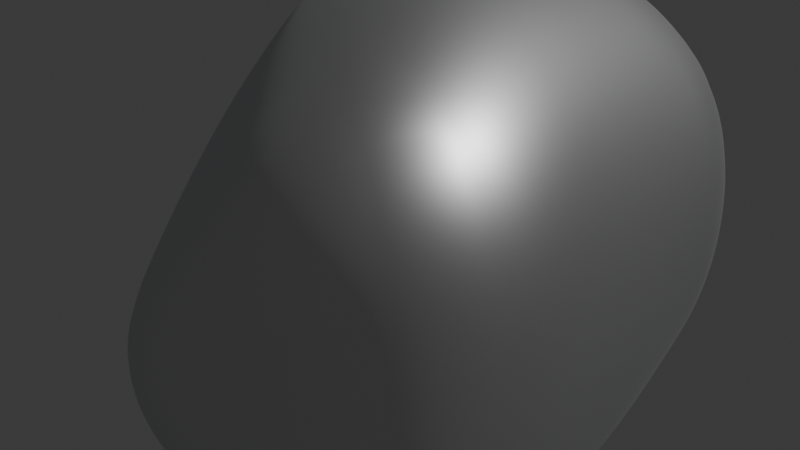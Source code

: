 # Source: LuLutetium.blend  (saved by Blender 5.2.44; exported with 4.5.12 LTS)
import bpy
from mathutils import Matrix  # noqa: F401  (used for matrix-valued properties, if any)

bpy.ops.wm.read_factory_settings(use_empty=True)
scene = bpy.context.scene
scene.name = 'Scene'

# ---- collections
col_collection = bpy.data.collections.new('Collection'); scene.collection.children.link(col_collection)

# ---- materials (node trees are filled in below, after node groups)
mat_material_001 = bpy.data.materials.new('Material.001')
mat_material_002 = bpy.data.materials.new('Material.002')

# ---- material node trees
mat_material_001.use_nodes = True; mat_material_001.node_tree.nodes.clear()
_N = mat_material_001.node_tree.nodes; _L = mat_material_001.node_tree.links
n0 = _N.new('ShaderNodeOutputMaterial'); n0.name = 'Material Output'; n0.location = (200, 100)
n1 = _N.new('ShaderNodeBsdfMetallic'); n1.name = 'Metallic BSDF'; n1.location = (-200, 100)
n1.inputs[0].default_value = (0.8, 0.8, 0.8, 1.0)
_L.new(n1.outputs[0], n0.inputs[0])
n0.is_active_output = True
mat_material_002.use_nodes = True; mat_material_002.node_tree.nodes.clear()
_N = mat_material_002.node_tree.nodes; _L = mat_material_002.node_tree.links
n0 = _N.new('ShaderNodeBsdfPrincipled'); n0.name = 'Principled BSDF'; n0.location = (-200, 100)
n0.inputs[0].default_value = (1.0, 1.0, 1.0, 1.0)
n0.inputs[10].default_value = 0.005
n1 = _N.new('ShaderNodeOutputMaterial'); n1.name = 'Material Output'; n1.location = (200, 100)
_L.new(n0.outputs[0], n1.inputs[0])
n1.is_active_output = True

# ---- world
world_world = bpy.data.worlds.new('World'); scene.world = world_world
world_world.use_nodes = True; world_world.node_tree.nodes.clear()
_N = world_world.node_tree.nodes; _L = world_world.node_tree.links
n0 = _N.new('ShaderNodeOutputWorld'); n0.name = 'World Output'; n0.location = (200, 100)
n1 = _N.new('ShaderNodeBackground'); n1.name = 'Background'; n1.location = (-200, 100)
n1.inputs[0].default_value = (0.05088, 0.05088, 0.05088, 1.0)
_L.new(n1.outputs[0], n0.inputs[0])
n0.is_active_output = True
world_world.color = (0.05088, 0.05088, 0.05088)
world_world.sun_shadow_jitter_overblur = 0.0

# ---- lights
light_light = bpy.data.lights.new('Light', 'POINT')
light_light.energy = 1000.0
light_light.shadow_soft_size = 0.1

# ---- meshes
me_rock_002 = bpy.data.meshes.new('rock.002')
me_rock_002.from_pydata([(-0.5, -0.5, -0.5), (-0.5, 0.5, -0.5), (-0.5, 0.5, 0.5), (0.5, -0.5, 0.5), (0.5, 0.5, 0.5), (0.5, 0.5, -0.5), (0.5, -0.5, -0.5)], [], [(0, 3, 2), (0, 6, 3), (0, 1, 5, 6), (2, 3, 4), (0, 2, 1), (1, 2, 4, 5), (3, 6, 5, 4)])
me_rock_002.polygons.foreach_set('use_smooth', [True] * 7)
_k = {(0, 3): 0.79952, (0, 2): 0.19989, (2, 3): 0.36647, (0, 6): 0.39025, (3, 6): 0.49322, (0, 1): 0.18708, (1, 5): 0.09366, (5, 6): 0.2911, (2, 4): 0.42333, (3, 4): 0.10061, (1, 2): 0.14352, (4, 5): 0.58631}
me_rock_002.attributes.new('crease_edge', 'FLOAT', 'EDGE').data.foreach_set('value', [_k.get((min(e.vertices), max(e.vertices)), 0.0) for e in me_rock_002.edges])
me_rock_002.materials.append(mat_material_001)
me_rock_002.update()

# ---- curves / text
txt_text = bpy.data.curves.new('Text', 'FONT')
txt_text.dimensions = '2D'
txt_text.body = 'Lu'
txt_text.materials.append(mat_material_002)
txt_text.extrude = 0.05

# ---- objects
ob_light = bpy.data.objects.new('Light', light_light)
ob_rock_002 = bpy.data.objects.new('rock.002', me_rock_002)
ob_text = bpy.data.objects.new('Text', txt_text)

# ---- transforms, parenting, visibility, modifiers, constraints
ob_light.location = (4.076, 1.005, 5.904)
ob_light.rotation_euler = (0.6503, 0.05522, 1.866)
ob_light.lock_rotations_4d = False
ob_light.empty_display_type = 'ARROWS'
ob_light.color = (0.0, 0.0, 0.0, 0.0)
ob_light.lineart.crease_threshold = 0.0
ob_rock_002.location = (0.0, 0.0, 0.0)
ob_rock_002.scale = (1.463, 1.463, 1.463)
_m = ob_rock_002.modifiers.new('Subsurf', 'SUBSURF')
_m.levels = 3
_m.render_levels = 4
_m = ob_rock_002.modifiers.new('Subsurf.001', 'SUBSURF')
_m.levels = 3
_m.render_levels = 4
_m = ob_rock_002.modifiers.new('Displace', 'DISPLACE')
_m.mid_level = 0.0
_m.strength = 0.006552
_m = ob_rock_002.modifiers.new('Displace.001', 'DISPLACE')
_m.mid_level = 0.0
_m.strength = 0.2166
_m = ob_rock_002.modifiers.new('Displace.002', 'DISPLACE')
_m.strength = 0.05289
_m = ob_rock_002.modifiers.new('Displace.003', 'DISPLACE')
_m.strength = 0.04157
ob_text.location = (0.7692, -0.5334, -0.2709)
ob_text.rotation_euler = (1.57, 2.22e-16, 1.614)

# ---- collection membership
col_collection.objects.link(ob_light)
col_collection.objects.link(ob_rock_002)
col_collection.objects.link(ob_text)

# ---- scene / render settings (as saved in the file)
scene.frame_start = 1; scene.frame_end = 250; scene.frame_set(1)
scene.render.engine = 'BLENDER_EEVEE_NEXT'
scene.render.bake_bias = 0.0
scene.render.bake_samples = 0
scene.render.compositor_device = 'GPU'
scene.eevee.use_volume_custom_range = False
scene.eevee.fast_gi_thickness_near = 0.1
scene.eevee.fast_gi_thickness_far = 0.0
scene.eevee.ray_tracing_options.screen_trace_thickness = 0.1
bpy.context.view_layer.update()

# ---- added for rendering (the .blend has no active camera): camera
cam_auto = bpy.data.cameras.new('AutoCamera')
cam_auto.lens = 50.0
cam_auto.sensor_width = 36.0
cam_auto.clip_end = 1000.0
ob_auto_camera = bpy.data.objects.new('AutoCamera', cam_auto)
scene.collection.objects.link(ob_auto_camera)
ob_auto_camera.location = (2.57548, -3.06717, 2.04232)
ob_auto_camera.rotation_euler = (1.09748, -7.21219e-08, 0.694738)
scene.camera = ob_auto_camera
bpy.context.view_layer.update()
